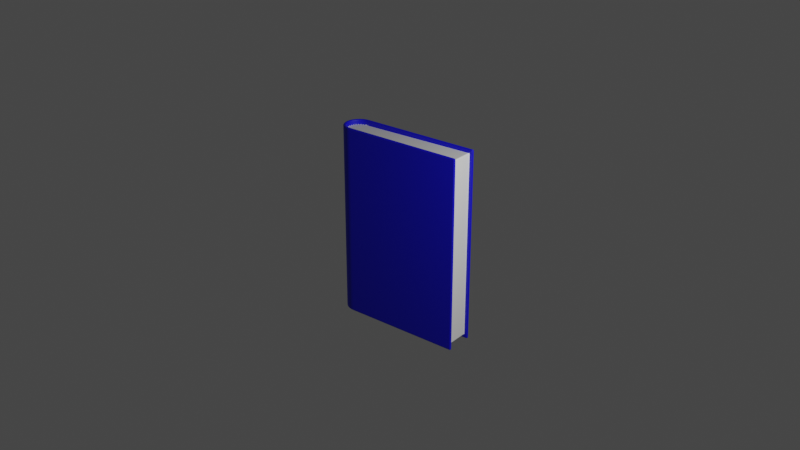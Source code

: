 # Source: book.blend  (saved by Blender 2.83.20; exported with 4.5.12 LTS)
import bpy
from mathutils import Matrix  # noqa: F401  (used for matrix-valued properties, if any)

bpy.ops.wm.read_factory_settings(use_empty=True)
scene = bpy.context.scene
scene.name = 'Scene'

# ---- collections
col_collection = bpy.data.collections.new('Collection'); scene.collection.children.link(col_collection)

# ---- materials (node trees are filled in below, after node groups)
mat_material_002 = bpy.data.materials.new('Material.002')
mat_material_002.use_transparent_shadow = False
mat_material_001 = bpy.data.materials.new('Material.001')
mat_material_001.use_transparent_shadow = False

# ---- material node trees
mat_material_002.use_nodes = True; mat_material_002.node_tree.nodes.clear()
_N = mat_material_002.node_tree.nodes; _L = mat_material_002.node_tree.links
n0 = _N.new('ShaderNodeBsdfPrincipled'); n0.name = 'Principled BSDF'; n0.location = (10, 300)
n0.distribution = 'GGX'
n0.subsurface_method = 'BURLEY'
n0.inputs[0].default_value = (0.002461, 0.0, 0.6383, 1.0)
n0.inputs[2].default_value = 0.5738
n0.inputs[3].default_value = 1.45
n0.inputs[27].default_value = (0.0, 0.0, 0.0, 1.0)
n0.inputs[28].default_value = 1.0
n1 = _N.new('ShaderNodeOutputMaterial'); n1.name = 'Material Output'; n1.location = (300, 300)
_L.new(n0.outputs[0], n1.inputs[0])
n1.is_active_output = True
mat_material_001.use_nodes = True; mat_material_001.node_tree.nodes.clear()
_N = mat_material_001.node_tree.nodes; _L = mat_material_001.node_tree.links
n0 = _N.new('ShaderNodeBsdfPrincipled'); n0.name = 'Principled BSDF'; n0.location = (10, 300)
n0.distribution = 'GGX'
n0.subsurface_method = 'BURLEY'
n0.inputs[2].default_value = 1.0
n0.inputs[3].default_value = 1.45
n0.inputs[27].default_value = (0.0, 0.0, 0.0, 1.0)
n0.inputs[28].default_value = 1.0
n1 = _N.new('ShaderNodeOutputMaterial'); n1.name = 'Material Output'; n1.location = (300, 300)
_L.new(n0.outputs[0], n1.inputs[0])
n1.is_active_output = True

# ---- world
world_world = bpy.data.worlds.new('World'); scene.world = world_world
world_world.use_nodes = True; world_world.node_tree.nodes.clear()
_N = world_world.node_tree.nodes; _L = world_world.node_tree.links
n0 = _N.new('ShaderNodeOutputWorld'); n0.name = 'World Output'; n0.location = (300, 300)
n1 = _N.new('ShaderNodeBackground'); n1.name = 'Background'; n1.location = (10, 300)
n1.inputs[0].default_value = (0.05088, 0.05088, 0.05088, 1.0)
_L.new(n1.outputs[0], n0.inputs[0])
n0.is_active_output = True
world_world.color = (0.05088, 0.05088, 0.05088)
world_world.use_sun_shadow = False
world_world.sun_shadow_jitter_overblur = 0.0

# ---- cameras
cam_camera = bpy.data.cameras.new('Camera')
cam_camera.clip_end = 100.0
cam_camera.ortho_scale = 7.314

# ---- lights
light_light = bpy.data.lights.new('Light', 'POINT')
light_light.transmission_factor = 0.0
light_light.energy = 1000.0
light_light.shadow_soft_size = 0.1
light_light.shadow_maximum_resolution = 0.006
light_light.use_absolute_resolution = True

# ---- meshes
me_circle = bpy.data.meshes.new('Circle')
me_circle.from_pydata([(0.008454, 0.8279, 0.0), (-0.1614, 0.8112, 0.0), (-0.3165, 0.7641, 0.0), (-0.4595, 0.6877, 0.0), (-0.5848, 0.5848, 0.0), (-0.6877, 0.4595, 0.0), (-0.7641, 0.3165, 0.0), (-0.8112, 0.1614, 0.0), (-0.8271, 4.896e-08, 0.0), (-0.8112, -0.1614, 0.0), (-0.7641, -0.3165, 0.0), (-0.6877, -0.4595, 0.0), (-0.5848, -0.5848, 0.0), (-0.4595, -0.6877, 0.0), (-0.3165, -0.7641, 0.0), (-0.1614, -0.8112, 0.0), (0.008454, -0.8279, 0.0), (8.203, 0.8279, 0.0), (8.203, -0.8279, 0.0), (8.203, 1.0, 0.0), (8.203, -1.0, 0.0), (0.008454, 0.8279, 13.1), (-0.1614, 0.8112, 13.1), (-0.3165, 0.7641, 13.1), (-0.4595, 0.6877, 13.1), (-0.5848, 0.5848, 13.1), (-0.6877, 0.4595, 13.1), (-0.7641, 0.3165, 13.1), (-0.8112, 0.1614, 13.1), (-0.8271, 4.896e-08, 13.1), (-0.8112, -0.1614, 13.1), (-0.7641, -0.3165, 13.1), (-0.6877, -0.4595, 13.1), (-0.5848, -0.5848, 13.1), (-0.4595, -0.6877, 13.1), (-0.3165, -0.7641, 13.1), (-0.1614, -0.8112, 13.1), (0.008454, -0.8279, 13.1), (8.203, 1.0, 13.1), (8.203, -1.0, 13.1), (-0.1951, 0.9808, 0.0), (0.0, 1.0, 0.0), (-0.3827, 0.9239, 0.0), (-0.5556, 0.8315, 0.0), (-0.7071, 0.7071, 0.0), (-0.8315, 0.5556, 0.0), (-0.9239, 0.3827, 0.0), (-0.9808, 0.1951, 0.0), (-1.0, 7.55e-08, 0.0), (-0.9808, -0.1951, 0.0), (-0.9239, -0.3827, 0.0), (-0.8315, -0.5556, 0.0), (-0.7071, -0.7071, 0.0), (-0.5556, -0.8315, 0.0), (-0.3827, -0.9239, 0.0), (-0.1951, -0.9808, 0.0), (3.258e-07, -1.0, 0.0), (-0.1951, 0.9808, 13.1), (8.203, 1.0, 0.0), (8.203, -1.0, 0.0), (0.0, 1.0, 13.1), (-0.3827, 0.9239, 13.1), (-0.5556, 0.8315, 13.1), (-0.7071, 0.7071, 13.1), (-0.8315, 0.5556, 13.1), (-0.9239, 0.3827, 13.1), (-0.9808, 0.1951, 13.1), (-1.0, 7.55e-08, 13.1), (-0.9808, -0.1951, 13.1), (-0.9239, -0.3827, 13.1), (-0.8315, -0.5556, 13.1), (-0.7071, -0.7071, 13.1), (-0.5556, -0.8315, 13.1), (-0.3827, -0.9239, 13.1), (-0.1951, -0.9808, 13.1), (3.258e-07, -1.0, 13.1), (8.203, 0.8279, 13.1), (8.203, -0.8279, 13.1), (7.966, 0.8279, 12.86), (7.966, -0.8279, 12.86), (7.966, 0.8279, 0.2379), (7.966, -0.8279, 0.2379), (-0.161, 0.8112, 0.3363), (0.00877, 0.8279, 0.3363), (-0.3162, 0.7641, 0.3363), (-0.4592, 0.6877, 0.3363), (-0.5845, 0.5848, 0.3363), (-0.6874, 0.4595, 0.3363), (-0.7638, 0.3165, 0.3363), (-0.8109, 0.1614, 0.3363), (-0.8268, 4.902e-08, 0.3363), (-0.8109, -0.1614, 0.3363), (-0.7638, -0.3165, 0.3363), (-0.6874, -0.4595, 0.3363), (-0.5845, -0.5848, 0.3363), (-0.4592, -0.6877, 0.3363), (-0.3162, -0.7641, 0.3363), (-0.161, -0.8112, 0.3363), (0.00877, -0.8279, 0.3363), (-0.161, 0.8112, 12.76), (0.00877, 0.8279, 12.76), (-0.3162, 0.7641, 12.76), (-0.4592, 0.6877, 12.76), (-0.5845, 0.5848, 12.76), (-0.6874, 0.4595, 12.76), (-0.7638, 0.3165, 12.76), (-0.8109, 0.1614, 12.76), (-0.8268, 4.902e-08, 12.76), (-0.8109, -0.1614, 12.76), (-0.7638, -0.3165, 12.76), (-0.6874, -0.4595, 12.76), (-0.5845, -0.5848, 12.76), (-0.4592, -0.6877, 12.76), (-0.3162, -0.7641, 12.76), (-0.161, -0.8112, 12.76), (0.00877, -0.8279, 12.76)], [(58, 19), (20, 59)], [(54, 55, 74, 73), (47, 48, 67, 66), (55, 56, 75, 74), (48, 49, 68, 67), (40, 42, 61, 57), (58, 41, 60, 38), (49, 50, 69, 68), (42, 43, 62, 61), (56, 59, 39, 75), (50, 51, 70, 69), (43, 44, 63, 62), (4, 86, 87, 5), (51, 52, 71, 70), (44, 45, 64, 63), (52, 53, 72, 71), (45, 46, 65, 64), (53, 54, 73, 72), (46, 47, 66, 65), (16, 98, 81, 18), (34, 112, 111, 33), (41, 40, 57, 60), (1, 40, 41, 0), (2, 42, 40, 1), (3, 43, 42, 2), (4, 44, 43, 3), (5, 45, 44, 4), (6, 46, 45, 5), (7, 47, 46, 6), (8, 48, 47, 7), (9, 49, 48, 8), (10, 50, 49, 9), (11, 51, 50, 10), (12, 52, 51, 11), (13, 53, 52, 12), (14, 54, 53, 13), (15, 55, 54, 14), (16, 56, 55, 15), (0, 41, 58, 17), (18, 59, 56, 16), (21, 60, 57, 22), (22, 57, 61, 23), (23, 61, 62, 24), (24, 62, 63, 25), (25, 63, 64, 26), (26, 64, 65, 27), (27, 65, 66, 28), (28, 66, 67, 29), (29, 67, 68, 30), (30, 68, 69, 31), (31, 69, 70, 32), (32, 70, 71, 33), (33, 71, 72, 34), (34, 72, 73, 35), (35, 73, 74, 36), (36, 74, 75, 37), (76, 38, 60, 21), (37, 75, 39, 77), (17, 58, 38, 76), (77, 39, 59, 18), (82, 83, 80, 81, 98, 97, 96, 95, 94, 93, 92, 91, 90, 89, 88, 87, 86, 85, 84), (79, 81, 80, 78), (78, 100, 99, 101, 102, 103, 104, 105, 106, 107, 108, 109, 110, 111, 112, 113, 114, 115, 79), (35, 113, 112, 34), (22, 99, 100, 21), (5, 87, 88, 6), (36, 114, 113, 35), (23, 101, 99, 22), (6, 88, 89, 7), (37, 115, 114, 36), (24, 102, 101, 23), (7, 89, 90, 8), (21, 100, 78, 76), (25, 103, 102, 24), (8, 90, 91, 9), (77, 79, 115, 37), (26, 104, 103, 25), (9, 91, 92, 10), (76, 78, 80, 17), (27, 105, 104, 26), (10, 92, 93, 11), (18, 81, 79, 77), (28, 106, 105, 27), (11, 93, 94, 12), (29, 107, 106, 28), (12, 94, 95, 13), (30, 108, 107, 29), (13, 95, 96, 14), (0, 83, 82, 1), (31, 109, 108, 30), (14, 96, 97, 15), (1, 82, 84, 2), (32, 110, 109, 31), (15, 97, 98, 16), (2, 84, 85, 3), (33, 111, 110, 32), (17, 80, 83, 0), (3, 85, 86, 4)])
me_circle.polygons.foreach_set('material_index', [0, 0, 0, 0, 0, 0, 0, 0, 0, 0, 0, 0, 0, 0, 0, 0, 0, 0, 0, 0, 0, 0, 0, 0, 0, 0, 0, 0, 0, 0, 0, 0, 0, 0, 0, 0, 0, 0, 0, 0, 0, 0, 0, 0, 0, 0, 0, 0, 0, 0, 0, 0, 0, 0, 0, 0, 0, 0, 0, 1, 1, 1, 0, 0, 0, 0, 0, 0, 0, 0, 0, 0, 0, 0, 0, 0, 0, 0, 0, 0, 0, 0, 0, 0, 0, 0, 0, 0, 0, 0, 0, 0, 0, 0, 0, 0, 0])
_uv = me_circle.uv_layers.new(name='UVMap')
_uv.uv.foreach_set('vector', [0.0, 0.0, 0.0, 0.0, 0.0, 0.0, 0.0, 0.0, 0.0, 0.0, 0.0, 0.0, 0.0, 0.0, 0.0, 0.0, 0.0, 0.0, 0.0, 0.0, 0.0, 0.0, 0.0, 0.0, 0.0, 0.0, 0.0, 0.0, 0.0, 0.0, 0.0, 0.0, 0.0, 0.0, 0.0, 0.0, 0.0, 0.0, 0.0, 0.0, 0.0, 0.0, 0.0, 0.0, 0.0, 0.0, 0.0, 0.0, 0.0, 0.0, 0.0, 0.0, 0.0, 0.0, 0.0, 0.0, 0.0, 0.0, 0.0, 0.0, 0.0, 0.0, 0.0, 0.0, 0.0, 0.0, 0.0, 0.0, 0.0, 0.0, 0.0, 0.0, 0.0, 0.0, 0.0, 0.0, 0.0, 0.0, 0.0, 0.0, 0.0, 0.0, 0.0, 0.0, 0.0, 0.0, 0.0, 0.0, 0.0, 0.0, 0.0, 0.0, 0.0, 0.0, 0.0, 0.0, 0.0, 0.0, 0.0, 0.0, 0.0, 0.0, 0.0, 0.0, 0.0, 0.0, 0.0, 0.0, 0.0, 0.0, 0.0, 0.0, 0.0, 0.0, 0.0, 0.0, 0.0, 0.0, 0.0, 0.0, 0.0, 0.0, 0.0, 0.0, 0.0, 0.0, 0.0, 0.0, 0.0, 0.0, 0.0, 0.0, 0.0, 0.0, 0.0, 0.0, 0.0, 0.0, 0.0, 0.0, 0.0, 0.0, 0.0, 0.0, 0.0, 0.0, 0.0, 0.0, 0.0, 0.0, 0.0, 0.0, 0.0, 0.0, 0.0, 0.0, 0.0, 0.0, 0.0, 0.0, 0.0, 0.0, 0.0, 0.0, 0.0, 0.0, 0.0, 0.0, 0.0, 0.0, 0.0, 0.0, 0.0, 0.0, 0.0, 0.0, 0.0, 0.0, 0.0, 0.0, 0.0, 0.0, 0.0, 0.0, 0.0, 0.0, 0.0, 0.0, 0.0, 0.0, 0.0, 0.0, 0.0, 0.0, 0.0, 0.0, 0.0, 0.0, 0.0, 0.0, 0.0, 0.0, 0.0, 0.0, 0.0, 0.0, 0.0, 0.0, 0.0, 0.0, 0.0, 0.0, 0.0, 0.0, 0.0, 0.0, 0.0, 0.0, 0.0, 0.0, 0.0, 0.0, 0.0, 0.0, 0.0, 0.0, 0.0, 0.0, 0.0, 0.0, 0.0, 0.0, 0.0, 0.0, 0.0, 0.0, 0.0, 0.0, 0.0, 0.0, 0.0, 0.0, 0.0, 0.0, 0.0, 0.0, 0.0, 0.0, 0.0, 0.0, 0.0, 0.0, 0.0, 0.0, 0.0, 0.0, 0.0, 0.0, 0.0, 0.0, 0.0, 0.0, 0.0, 0.0, 0.0, 0.0, 0.0, 0.0, 0.0, 0.0, 0.0, 0.0, 0.0, 0.0, 0.0, 0.0, 0.0, 0.0, 0.0, 0.0, 0.0, 0.0, 0.0, 0.0, 0.0, 0.0, 0.0, 0.0, 0.0, 0.0, 0.0, 0.0, 0.0, 0.0, 0.0, 0.0, 0.0, 0.0, 0.0, 0.0, 0.0, 0.0, 0.0, 0.0, 0.0, 0.0, 0.0, 0.0, 0.0, 0.0, 0.0, 0.0, 0.0, 0.0, 0.0, 0.0, 0.0, 0.0, 0.0, 0.0, 0.0, 0.0, 0.0, 0.0, 0.0, 0.0, 0.0, 0.0, 0.0, 0.0, 0.0, 0.0, 0.0, 0.0, 0.0, 0.0, 0.0, 0.0, 0.0, 0.0, 0.0, 0.0, 0.0, 0.0, 0.0, 0.0, 0.0, 0.0, 0.0, 0.0, 0.0, 0.0, 0.0, 0.0, 0.0, 0.0, 0.0, 0.0, 0.0, 0.0, 0.0, 0.0, 0.0, 0.0, 0.0, 0.0, 0.0, 0.0, 0.0, 0.0, 0.0, 0.0, 0.0, 0.0, 0.0, 0.0, 0.0, 0.0, 0.0, 0.0, 0.0, 0.0, 0.0, 0.0, 0.0, 0.0, 0.0, 0.0, 0.0, 0.0, 0.0, 0.0, 0.0, 0.0, 0.0, 0.0, 0.0, 0.0, 0.0, 0.0, 0.0, 0.0, 0.0, 0.0, 0.0, 0.0, 0.0, 0.0, 0.0, 0.0, 0.0, 0.0, 0.0, 0.0, 0.0, 0.0, 0.0, 0.0, 0.0, 0.0, 0.0, 0.0, 0.0, 0.0, 0.0, 0.0, 0.0, 0.0, 0.0, 0.0, 0.0, 0.0, 0.0, 0.0, 0.0, 0.0, 0.0, 0.0, 0.0, 0.0, 0.0, 0.0, 0.0, 0.0, 0.0, 0.0, 0.0, 0.0, 0.0, 0.0, 0.0, 0.0, 0.0, 0.0, 0.0, 0.0, 0.0, 0.0, 0.0, 0.0, 0.0, 0.0, 0.0, 0.0, 0.0, 0.0, 0.0, 0.0, 0.0, 0.0, 0.0, 0.0, 0.0, 0.0, 0.0, 0.0, 0.0, 0.0, 0.0, 0.0, 0.0, 0.0, 0.0, 0.0, 0.0, 0.0, 0.0, 0.0, 0.0, 0.0, 0.0, 0.0, 0.0, 0.0, 0.0, 0.0, 0.0, 0.0, 0.0, 0.0, 0.0, 0.0, 0.0, 0.0, 0.0, 0.0, 0.0, 0.0, 0.0, 0.0, 0.0, 0.0, 0.0, 0.0, 0.0, 0.0, 0.0, 0.0, 0.0, 0.0, 0.0, 0.0, 0.0, 0.0, 0.0, 0.0, 0.0, 0.0, 0.0, 0.0, 0.0, 0.0, 0.0, 0.0, 0.0, 0.0, 0.0, 0.0, 0.0, 0.0, 0.0, 0.0, 0.0, 0.0, 0.0, 0.0, 0.0, 0.0, 0.0, 0.0, 0.0, 0.0, 0.0, 0.0, 0.0, 0.0, 0.0, 0.0, 0.0, 0.0, 0.0, 0.0, 0.0, 0.0, 0.0, 0.0, 0.0, 0.0, 0.0, 0.0, 0.0, 0.0, 0.0, 0.0, 0.0, 0.0, 0.0, 0.0, 0.0, 0.0, 0.0, 0.0, 0.0, 0.0, 0.0, 0.0, 0.0, 0.0, 0.0, 0.0, 0.0, 0.0, 0.0, 0.0, 0.0, 0.0, 0.0, 0.0, 0.0, 0.0, 0.0, 0.0, 0.0, 0.0, 0.0, 0.0, 0.0, 0.0, 0.0, 0.0, 0.0, 0.0, 0.0, 0.0, 0.0, 0.0, 0.0, 0.0, 0.0, 0.0, 0.0, 0.0, 0.0, 0.0, 0.0, 0.0, 0.0, 0.0, 0.0, 0.0, 0.0, 0.0, 0.0, 0.0, 0.0, 0.0, 0.0, 0.0, 0.0, 0.0, 0.0, 0.0, 0.0, 0.0, 0.0, 0.0, 0.0, 0.0, 0.0, 0.0, 0.0, 0.0, 0.0, 0.0, 0.0, 0.0, 0.0, 0.0, 0.0, 0.0, 0.0, 0.0, 0.0, 0.0, 0.0, 0.0, 0.0, 0.0, 0.0, 0.0, 0.0, 0.0, 0.0, 0.0, 0.0, 0.0, 0.0, 0.0, 0.0, 0.0, 0.0, 0.0, 0.0, 0.0, 0.0, 0.0, 0.0, 0.0, 0.0, 0.0, 0.0, 0.0, 0.0, 0.0, 0.0, 0.0, 0.0, 0.0, 0.0, 0.0, 0.0, 0.0, 0.0, 0.0, 0.0, 0.0, 0.0, 0.0, 0.0, 0.0, 0.0, 0.0, 0.0, 0.0, 0.0, 0.0, 0.0, 0.0, 0.0, 0.0, 0.0, 0.0, 0.0, 0.0, 0.0, 0.0, 0.0, 0.0, 0.0, 0.0, 0.0, 0.0, 0.0, 0.0, 0.0, 0.0, 0.0, 0.0, 0.0, 0.0, 0.0, 0.0, 0.0, 0.0, 0.0, 0.0, 0.0, 0.0, 0.0, 0.0, 0.0, 0.0, 0.0, 0.0, 0.0, 0.0, 0.0, 0.0, 0.0, 0.0, 0.0, 0.0, 0.0, 0.0, 0.0, 0.0, 0.0, 0.0, 0.0, 0.0, 0.0, 0.0, 0.0, 0.0, 0.0, 0.0, 0.0, 0.0, 0.0, 0.0, 0.0, 0.0, 0.0, 0.0, 0.0, 0.0, 0.0, 0.0, 0.0, 0.0, 0.0, 0.0, 0.0, 0.0, 0.0, 0.0, 0.0, 0.0, 0.0, 0.0, 0.0, 0.0, 0.0, 0.0, 0.0, 0.0, 0.0, 0.0, 0.0, 0.0, 0.0, 0.0, 0.0, 0.0, 0.0, 0.0, 0.0, 0.0, 0.0, 0.0, 0.0, 0.0, 0.0, 0.0, 0.0, 0.0, 0.0, 0.0, 0.0, 0.0, 0.0, 0.0, 0.0, 0.0, 0.0, 0.0])
me_circle.materials.append(mat_material_002)
me_circle.materials.append(mat_material_001)
me_circle.use_remesh_fix_poles = True
me_circle.use_remesh_preserve_attributes = False
me_circle.use_mirror_vertex_groups = False
me_circle.update()

# ---- objects
ob_light = bpy.data.objects.new('Light', light_light)
ob_camera = bpy.data.objects.new('Camera', cam_camera)
ob_book = bpy.data.objects.new('Book', me_circle)

# ---- transforms, parenting, visibility, modifiers, constraints
ob_light.location = (6.593, -1.396, 5.353)
ob_light.rotation_euler = (0.6503, 0.05522, 1.866)
ob_light.lock_rotations_4d = False
ob_light.empty_display_type = 'ARROWS'
ob_light.color = (0.0, 0.0, 0.0, 0.0)
ob_light.lineart.crease_threshold = 0.0
ob_camera.location = (11.1, -12.75, 9.629)
ob_camera.rotation_euler = (1.124, 1.379e-06, 0.6772)
ob_camera.lock_rotations_4d = False
ob_camera.empty_display_type = 'ARROWS'
ob_camera.color = (0.0, 0.0, 0.0, 0.0)
ob_camera.display_type = 'WIRE'
ob_camera.lineart.crease_threshold = 0.0
ob_book.location = (0.0, 0.0, 0.0)
ob_book.scale = (0.2554, 0.2554, 0.2554)
ob_book.lineart.crease_threshold = 0.0
_m = ob_book.modifiers.new('Bevel', 'BEVEL')
_m.segments = 3
_m.limit_method = 'NONE'
_m.profile = 0.5996

# ---- collection membership
col_collection.objects.link(ob_light)
col_collection.objects.link(ob_camera)
col_collection.objects.link(ob_book)

# ---- scene / render settings (as saved in the file)
scene.camera = ob_camera
scene.frame_start = 1; scene.frame_end = 250; scene.frame_set(1)
scene.render.engine = 'BLENDER_EEVEE_NEXT'
scene.cycles.use_denoising = False
scene.cycles.samples = 128
scene.cycles.sampling_pattern = 'TABULATED_SOBOL'
scene.cycles.use_adaptive_sampling = False
scene.cycles.use_light_tree = False
scene.eevee.use_gtao = True
scene.view_settings.view_transform = 'Filmic'
bpy.context.view_layer.update()

